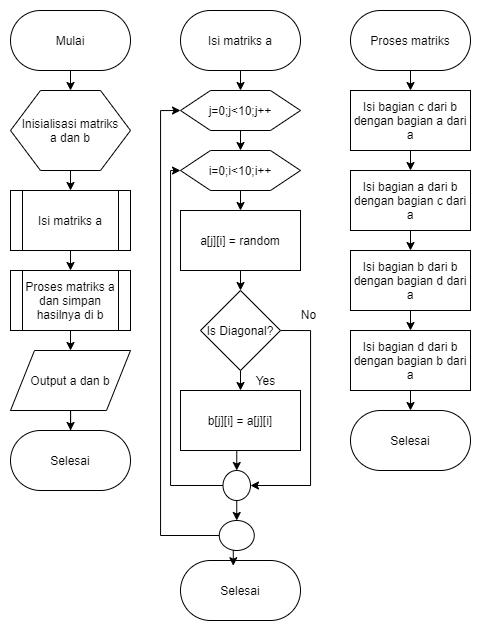

The diagram above was exported from draw.io. Its source (the exported page's mxGraphModel, read from the mxfile embedded in the PNG):
<mxGraphModel dx="581" dy="681" grid="1" gridSize="10" guides="1" tooltips="1" connect="1" arrows="1" fold="1" page="1" pageScale="1" pageWidth="850" pageHeight="1100" math="0" shadow="0">
  <root>
    <mxCell id="0" />
    <mxCell id="1" parent="0" />
    <mxCell id="EUj-1j3k3ttH-Z4B8NrZ-8" style="edgeStyle=orthogonalEdgeStyle;rounded=0;orthogonalLoop=1;jettySize=auto;html=1;exitX=0.5;exitY=1;exitDx=0;exitDy=0;entryX=0.5;entryY=0;entryDx=0;entryDy=0;" edge="1" parent="1" source="EUj-1j3k3ttH-Z4B8NrZ-1" target="EUj-1j3k3ttH-Z4B8NrZ-2">
      <mxGeometry relative="1" as="geometry" />
    </mxCell>
    <mxCell id="EUj-1j3k3ttH-Z4B8NrZ-1" value="Mulai" style="rounded=1;whiteSpace=wrap;html=1;arcSize=50;" vertex="1" parent="1">
      <mxGeometry x="30" y="40" width="120" height="60" as="geometry" />
    </mxCell>
    <mxCell id="EUj-1j3k3ttH-Z4B8NrZ-9" style="edgeStyle=orthogonalEdgeStyle;rounded=0;orthogonalLoop=1;jettySize=auto;html=1;exitX=0.5;exitY=1;exitDx=0;exitDy=0;entryX=0.5;entryY=0;entryDx=0;entryDy=0;" edge="1" parent="1" source="EUj-1j3k3ttH-Z4B8NrZ-2" target="EUj-1j3k3ttH-Z4B8NrZ-6">
      <mxGeometry relative="1" as="geometry" />
    </mxCell>
    <mxCell id="EUj-1j3k3ttH-Z4B8NrZ-2" value="Inisialisasi matriks&lt;br&gt;a dan b" style="shape=hexagon;perimeter=hexagonPerimeter2;whiteSpace=wrap;html=1;" vertex="1" parent="1">
      <mxGeometry x="30" y="120" width="120" height="80" as="geometry" />
    </mxCell>
    <mxCell id="EUj-1j3k3ttH-Z4B8NrZ-12" style="edgeStyle=orthogonalEdgeStyle;rounded=0;orthogonalLoop=1;jettySize=auto;html=1;exitX=0.5;exitY=1;exitDx=0;exitDy=0;" edge="1" parent="1" source="EUj-1j3k3ttH-Z4B8NrZ-3" target="EUj-1j3k3ttH-Z4B8NrZ-4">
      <mxGeometry relative="1" as="geometry" />
    </mxCell>
    <mxCell id="EUj-1j3k3ttH-Z4B8NrZ-3" value="Output a dan b" style="shape=parallelogram;perimeter=parallelogramPerimeter;whiteSpace=wrap;html=1;" vertex="1" parent="1">
      <mxGeometry x="30" y="380" width="120" height="60" as="geometry" />
    </mxCell>
    <mxCell id="EUj-1j3k3ttH-Z4B8NrZ-4" value="Selesai" style="rounded=1;whiteSpace=wrap;html=1;arcSize=50;" vertex="1" parent="1">
      <mxGeometry x="30" y="460" width="120" height="60" as="geometry" />
    </mxCell>
    <mxCell id="EUj-1j3k3ttH-Z4B8NrZ-10" style="edgeStyle=orthogonalEdgeStyle;rounded=0;orthogonalLoop=1;jettySize=auto;html=1;exitX=0.5;exitY=1;exitDx=0;exitDy=0;entryX=0.5;entryY=0;entryDx=0;entryDy=0;" edge="1" parent="1" source="EUj-1j3k3ttH-Z4B8NrZ-6" target="EUj-1j3k3ttH-Z4B8NrZ-7">
      <mxGeometry relative="1" as="geometry" />
    </mxCell>
    <mxCell id="EUj-1j3k3ttH-Z4B8NrZ-6" value="Isi matriks a" style="shape=process;whiteSpace=wrap;html=1;backgroundOutline=1;" vertex="1" parent="1">
      <mxGeometry x="30" y="220" width="120" height="60" as="geometry" />
    </mxCell>
    <mxCell id="EUj-1j3k3ttH-Z4B8NrZ-11" style="edgeStyle=orthogonalEdgeStyle;rounded=0;orthogonalLoop=1;jettySize=auto;html=1;exitX=0.5;exitY=1;exitDx=0;exitDy=0;entryX=0.5;entryY=0;entryDx=0;entryDy=0;" edge="1" parent="1" source="EUj-1j3k3ttH-Z4B8NrZ-7" target="EUj-1j3k3ttH-Z4B8NrZ-3">
      <mxGeometry relative="1" as="geometry" />
    </mxCell>
    <mxCell id="EUj-1j3k3ttH-Z4B8NrZ-7" value="Proses matriks a&lt;br&gt;dan simpan hasilnya di b" style="shape=process;whiteSpace=wrap;html=1;backgroundOutline=1;" vertex="1" parent="1">
      <mxGeometry x="30" y="300" width="120" height="60" as="geometry" />
    </mxCell>
    <mxCell id="EUj-1j3k3ttH-Z4B8NrZ-25" style="edgeStyle=orthogonalEdgeStyle;rounded=0;orthogonalLoop=1;jettySize=auto;html=1;exitX=0.5;exitY=1;exitDx=0;exitDy=0;entryX=0.5;entryY=0;entryDx=0;entryDy=0;" edge="1" parent="1" source="EUj-1j3k3ttH-Z4B8NrZ-13" target="EUj-1j3k3ttH-Z4B8NrZ-16">
      <mxGeometry relative="1" as="geometry" />
    </mxCell>
    <mxCell id="EUj-1j3k3ttH-Z4B8NrZ-13" value="Isi matriks a" style="rounded=1;whiteSpace=wrap;html=1;arcSize=50;" vertex="1" parent="1">
      <mxGeometry x="200" y="40" width="120" height="60" as="geometry" />
    </mxCell>
    <mxCell id="EUj-1j3k3ttH-Z4B8NrZ-26" style="edgeStyle=orthogonalEdgeStyle;rounded=0;orthogonalLoop=1;jettySize=auto;html=1;exitX=0.5;exitY=1;exitDx=0;exitDy=0;entryX=0.5;entryY=0;entryDx=0;entryDy=0;" edge="1" parent="1" source="EUj-1j3k3ttH-Z4B8NrZ-16" target="EUj-1j3k3ttH-Z4B8NrZ-17">
      <mxGeometry relative="1" as="geometry" />
    </mxCell>
    <mxCell id="EUj-1j3k3ttH-Z4B8NrZ-16" value="j=0;j&amp;lt;10;j++" style="shape=hexagon;perimeter=hexagonPerimeter2;whiteSpace=wrap;html=1;" vertex="1" parent="1">
      <mxGeometry x="200" y="120" width="120" height="40" as="geometry" />
    </mxCell>
    <mxCell id="EUj-1j3k3ttH-Z4B8NrZ-27" style="edgeStyle=orthogonalEdgeStyle;rounded=0;orthogonalLoop=1;jettySize=auto;html=1;exitX=0.5;exitY=1;exitDx=0;exitDy=0;entryX=0.5;entryY=0;entryDx=0;entryDy=0;" edge="1" parent="1" source="EUj-1j3k3ttH-Z4B8NrZ-17" target="EUj-1j3k3ttH-Z4B8NrZ-18">
      <mxGeometry relative="1" as="geometry" />
    </mxCell>
    <mxCell id="EUj-1j3k3ttH-Z4B8NrZ-17" value="i=0;i&amp;lt;10;i++" style="shape=hexagon;perimeter=hexagonPerimeter2;whiteSpace=wrap;html=1;" vertex="1" parent="1">
      <mxGeometry x="200" y="180" width="120" height="40" as="geometry" />
    </mxCell>
    <mxCell id="EUj-1j3k3ttH-Z4B8NrZ-28" style="edgeStyle=orthogonalEdgeStyle;rounded=0;orthogonalLoop=1;jettySize=auto;html=1;exitX=0.5;exitY=1;exitDx=0;exitDy=0;entryX=0.5;entryY=0;entryDx=0;entryDy=0;" edge="1" parent="1" source="EUj-1j3k3ttH-Z4B8NrZ-18" target="EUj-1j3k3ttH-Z4B8NrZ-19">
      <mxGeometry relative="1" as="geometry" />
    </mxCell>
    <mxCell id="EUj-1j3k3ttH-Z4B8NrZ-18" value="a[j][i] = random" style="rounded=0;whiteSpace=wrap;html=1;" vertex="1" parent="1">
      <mxGeometry x="200" y="240" width="120" height="60" as="geometry" />
    </mxCell>
    <mxCell id="EUj-1j3k3ttH-Z4B8NrZ-29" style="edgeStyle=orthogonalEdgeStyle;rounded=0;orthogonalLoop=1;jettySize=auto;html=1;exitX=0.5;exitY=1;exitDx=0;exitDy=0;entryX=0.5;entryY=0;entryDx=0;entryDy=0;" edge="1" parent="1" source="EUj-1j3k3ttH-Z4B8NrZ-19" target="EUj-1j3k3ttH-Z4B8NrZ-21">
      <mxGeometry relative="1" as="geometry" />
    </mxCell>
    <mxCell id="EUj-1j3k3ttH-Z4B8NrZ-51" style="edgeStyle=orthogonalEdgeStyle;rounded=0;orthogonalLoop=1;jettySize=auto;html=1;exitX=1;exitY=0.5;exitDx=0;exitDy=0;entryX=1;entryY=0.5;entryDx=0;entryDy=0;" edge="1" parent="1" source="EUj-1j3k3ttH-Z4B8NrZ-19" target="EUj-1j3k3ttH-Z4B8NrZ-22">
      <mxGeometry relative="1" as="geometry">
        <Array as="points">
          <mxPoint x="330" y="360" />
          <mxPoint x="330" y="515" />
        </Array>
      </mxGeometry>
    </mxCell>
    <mxCell id="EUj-1j3k3ttH-Z4B8NrZ-19" value="Is Diagonal?" style="rhombus;whiteSpace=wrap;html=1;" vertex="1" parent="1">
      <mxGeometry x="220" y="320" width="80" height="80" as="geometry" />
    </mxCell>
    <mxCell id="EUj-1j3k3ttH-Z4B8NrZ-30" style="edgeStyle=orthogonalEdgeStyle;rounded=0;orthogonalLoop=1;jettySize=auto;html=1;exitX=0.5;exitY=1;exitDx=0;exitDy=0;entryX=0.5;entryY=0;entryDx=0;entryDy=0;" edge="1" parent="1" source="EUj-1j3k3ttH-Z4B8NrZ-21" target="EUj-1j3k3ttH-Z4B8NrZ-22">
      <mxGeometry relative="1" as="geometry" />
    </mxCell>
    <mxCell id="EUj-1j3k3ttH-Z4B8NrZ-21" value="b[j][i] = a[j][i]" style="rounded=0;whiteSpace=wrap;html=1;" vertex="1" parent="1">
      <mxGeometry x="200" y="420" width="120" height="60" as="geometry" />
    </mxCell>
    <mxCell id="EUj-1j3k3ttH-Z4B8NrZ-33" style="edgeStyle=orthogonalEdgeStyle;rounded=0;orthogonalLoop=1;jettySize=auto;html=1;exitX=0;exitY=0.5;exitDx=0;exitDy=0;entryX=0;entryY=0.5;entryDx=0;entryDy=0;" edge="1" parent="1" source="EUj-1j3k3ttH-Z4B8NrZ-22" target="EUj-1j3k3ttH-Z4B8NrZ-17">
      <mxGeometry relative="1" as="geometry">
        <Array as="points">
          <mxPoint x="190" y="515" />
          <mxPoint x="190" y="200" />
        </Array>
      </mxGeometry>
    </mxCell>
    <mxCell id="EUj-1j3k3ttH-Z4B8NrZ-34" style="edgeStyle=orthogonalEdgeStyle;rounded=0;orthogonalLoop=1;jettySize=auto;html=1;exitX=0.5;exitY=1;exitDx=0;exitDy=0;entryX=0.5;entryY=0;entryDx=0;entryDy=0;" edge="1" parent="1" source="EUj-1j3k3ttH-Z4B8NrZ-22" target="EUj-1j3k3ttH-Z4B8NrZ-32">
      <mxGeometry relative="1" as="geometry" />
    </mxCell>
    <mxCell id="EUj-1j3k3ttH-Z4B8NrZ-22" value="" style="ellipse;whiteSpace=wrap;html=1;" vertex="1" parent="1">
      <mxGeometry x="242.5" y="500" width="27.5" height="30" as="geometry" />
    </mxCell>
    <mxCell id="EUj-1j3k3ttH-Z4B8NrZ-23" value="Selesai" style="rounded=1;whiteSpace=wrap;html=1;arcSize=50;" vertex="1" parent="1">
      <mxGeometry x="200" y="590" width="120" height="60" as="geometry" />
    </mxCell>
    <mxCell id="EUj-1j3k3ttH-Z4B8NrZ-36" style="edgeStyle=orthogonalEdgeStyle;rounded=0;orthogonalLoop=1;jettySize=auto;html=1;exitX=0.5;exitY=1;exitDx=0;exitDy=0;entryX=0.44;entryY=0.087;entryDx=0;entryDy=0;entryPerimeter=0;" edge="1" parent="1" source="EUj-1j3k3ttH-Z4B8NrZ-32" target="EUj-1j3k3ttH-Z4B8NrZ-23">
      <mxGeometry relative="1" as="geometry">
        <Array as="points">
          <mxPoint x="253" y="580" />
        </Array>
      </mxGeometry>
    </mxCell>
    <mxCell id="EUj-1j3k3ttH-Z4B8NrZ-37" style="edgeStyle=orthogonalEdgeStyle;rounded=0;orthogonalLoop=1;jettySize=auto;html=1;exitX=0;exitY=0.5;exitDx=0;exitDy=0;entryX=0;entryY=0.5;entryDx=0;entryDy=0;" edge="1" parent="1" source="EUj-1j3k3ttH-Z4B8NrZ-32" target="EUj-1j3k3ttH-Z4B8NrZ-16">
      <mxGeometry relative="1" as="geometry">
        <Array as="points">
          <mxPoint x="180" y="565" />
          <mxPoint x="180" y="140" />
        </Array>
      </mxGeometry>
    </mxCell>
    <mxCell id="EUj-1j3k3ttH-Z4B8NrZ-32" value="" style="ellipse;whiteSpace=wrap;html=1;" vertex="1" parent="1">
      <mxGeometry x="238.75" y="550" width="35" height="30" as="geometry" />
    </mxCell>
    <mxCell id="EUj-1j3k3ttH-Z4B8NrZ-46" style="edgeStyle=orthogonalEdgeStyle;rounded=0;orthogonalLoop=1;jettySize=auto;html=1;exitX=0.5;exitY=1;exitDx=0;exitDy=0;entryX=0.5;entryY=0;entryDx=0;entryDy=0;" edge="1" parent="1" source="EUj-1j3k3ttH-Z4B8NrZ-39" target="EUj-1j3k3ttH-Z4B8NrZ-40">
      <mxGeometry relative="1" as="geometry" />
    </mxCell>
    <mxCell id="EUj-1j3k3ttH-Z4B8NrZ-39" value="Proses matriks" style="rounded=1;whiteSpace=wrap;html=1;arcSize=50;" vertex="1" parent="1">
      <mxGeometry x="370" y="40" width="120" height="60" as="geometry" />
    </mxCell>
    <mxCell id="EUj-1j3k3ttH-Z4B8NrZ-47" style="edgeStyle=orthogonalEdgeStyle;rounded=0;orthogonalLoop=1;jettySize=auto;html=1;exitX=0.5;exitY=1;exitDx=0;exitDy=0;entryX=0.5;entryY=0;entryDx=0;entryDy=0;" edge="1" parent="1" source="EUj-1j3k3ttH-Z4B8NrZ-40" target="EUj-1j3k3ttH-Z4B8NrZ-42">
      <mxGeometry relative="1" as="geometry" />
    </mxCell>
    <mxCell id="EUj-1j3k3ttH-Z4B8NrZ-40" value="Isi bagian c dari b dengan bagian a dari a" style="rounded=0;whiteSpace=wrap;html=1;" vertex="1" parent="1">
      <mxGeometry x="370" y="120" width="120" height="60" as="geometry" />
    </mxCell>
    <mxCell id="EUj-1j3k3ttH-Z4B8NrZ-48" style="edgeStyle=orthogonalEdgeStyle;rounded=0;orthogonalLoop=1;jettySize=auto;html=1;exitX=0.5;exitY=1;exitDx=0;exitDy=0;entryX=0.5;entryY=0;entryDx=0;entryDy=0;" edge="1" parent="1" source="EUj-1j3k3ttH-Z4B8NrZ-42" target="EUj-1j3k3ttH-Z4B8NrZ-43">
      <mxGeometry relative="1" as="geometry" />
    </mxCell>
    <mxCell id="EUj-1j3k3ttH-Z4B8NrZ-42" value="&lt;span style=&quot;white-space: normal&quot;&gt;Isi bagian a dari b dengan bagian c dari a&lt;/span&gt;" style="rounded=0;whiteSpace=wrap;html=1;" vertex="1" parent="1">
      <mxGeometry x="370" y="200" width="120" height="60" as="geometry" />
    </mxCell>
    <mxCell id="EUj-1j3k3ttH-Z4B8NrZ-49" style="edgeStyle=orthogonalEdgeStyle;rounded=0;orthogonalLoop=1;jettySize=auto;html=1;exitX=0.5;exitY=1;exitDx=0;exitDy=0;entryX=0.5;entryY=0;entryDx=0;entryDy=0;" edge="1" parent="1" source="EUj-1j3k3ttH-Z4B8NrZ-43" target="EUj-1j3k3ttH-Z4B8NrZ-44">
      <mxGeometry relative="1" as="geometry" />
    </mxCell>
    <mxCell id="EUj-1j3k3ttH-Z4B8NrZ-43" value="&lt;span style=&quot;white-space: normal&quot;&gt;Isi bagian b dari b dengan bagian d dari a&lt;/span&gt;" style="rounded=0;whiteSpace=wrap;html=1;" vertex="1" parent="1">
      <mxGeometry x="370" y="280" width="120" height="60" as="geometry" />
    </mxCell>
    <mxCell id="EUj-1j3k3ttH-Z4B8NrZ-50" style="edgeStyle=orthogonalEdgeStyle;rounded=0;orthogonalLoop=1;jettySize=auto;html=1;exitX=0.5;exitY=1;exitDx=0;exitDy=0;entryX=0.5;entryY=0;entryDx=0;entryDy=0;" edge="1" parent="1" source="EUj-1j3k3ttH-Z4B8NrZ-44" target="EUj-1j3k3ttH-Z4B8NrZ-45">
      <mxGeometry relative="1" as="geometry" />
    </mxCell>
    <mxCell id="EUj-1j3k3ttH-Z4B8NrZ-44" value="&lt;span style=&quot;white-space: normal&quot;&gt;Isi bagian d dari b dengan bagian b dari a&lt;/span&gt;" style="rounded=0;whiteSpace=wrap;html=1;" vertex="1" parent="1">
      <mxGeometry x="370" y="360" width="120" height="60" as="geometry" />
    </mxCell>
    <mxCell id="EUj-1j3k3ttH-Z4B8NrZ-45" value="Selesai" style="rounded=1;whiteSpace=wrap;html=1;arcSize=50;" vertex="1" parent="1">
      <mxGeometry x="370" y="440" width="120" height="60" as="geometry" />
    </mxCell>
    <mxCell id="EUj-1j3k3ttH-Z4B8NrZ-52" value="No" style="text;html=1;align=center;verticalAlign=middle;resizable=0;points=[];autosize=1;" vertex="1" parent="1">
      <mxGeometry x="313" y="334" width="30" height="20" as="geometry" />
    </mxCell>
    <mxCell id="EUj-1j3k3ttH-Z4B8NrZ-53" value="Yes" style="text;html=1;align=center;verticalAlign=middle;resizable=0;points=[];autosize=1;" vertex="1" parent="1">
      <mxGeometry x="270" y="400" width="30" height="20" as="geometry" />
    </mxCell>
  </root>
</mxGraphModel>